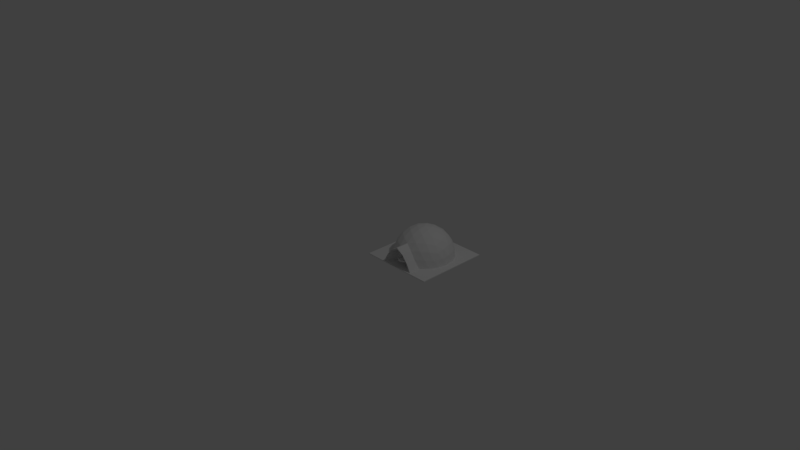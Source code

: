# Source: Moonbase.blend  (saved by Blender 2.79.0; exported with 4.5.12 LTS)
import bpy
from mathutils import Matrix  # noqa: F401  (used for matrix-valued properties, if any)

bpy.ops.wm.read_factory_settings(use_empty=True)
scene = bpy.context.scene
scene.name = 'Scene'

# ---- collections
col_collection_1 = bpy.data.collections.new('Collection 1'); scene.collection.children.link(col_collection_1)

# ---- world
world_world = bpy.data.worlds.new('World'); scene.world = world_world
world_world.color = (0.05088, 0.05088, 0.05088)
world_world.use_sun_shadow = False
world_world.sun_shadow_jitter_overblur = 0.0
world_world.cycles.sampling_method = 'MANUAL'

# ---- cameras
cam_camera = bpy.data.cameras.new('Camera')
cam_camera.clip_end = 100.0
cam_camera.lens = 35.0
cam_camera.sensor_width = 32.0
cam_camera.sensor_height = 18.0
cam_camera.ortho_scale = 7.314
cam_camera.dof.focus_distance = 0.0

# ---- lights
light_lamp = bpy.data.lights.new('Lamp', 'POINT')
light_lamp.transmission_factor = 0.0
light_lamp.cutoff_distance = 30.0
light_lamp.energy = 100.0
light_lamp.shadow_buffer_clip_start = 1.001
light_lamp.shadow_soft_size = 0.1
light_lamp.shadow_maximum_resolution = 0.006
light_lamp.use_absolute_resolution = True

# ---- meshes
me_cylinder = bpy.data.meshes.new('Cylinder')
me_cylinder.from_pydata([(0.000902, 0.008626, 0.0727), (0.0004774, -0.009156, 0.04513), (0.0445, 0.00844, 0.05831), (0.02758, -0.009272, 0.03618), (0.07112, 0.00845, 0.02166), (0.04413, -0.009266, 0.0134), (0.07059, 0.008652, -0.02324), (0.0438, -0.009141, -0.01451), (0.04312, 0.008969, -0.05926), (0.02672, -0.008943, -0.0369), (-0.0007993, 0.00928, -0.07262), (-0.0005802, -0.00875, -0.04521), (-0.0444, 0.009466, -0.05823), (-0.02768, -0.008634, -0.03626), (-0.07102, 0.009456, -0.02158), (-0.04423, -0.00864, -0.01348), (-0.07049, 0.009254, 0.02332), (-0.0439, -0.008766, 0.01443), (-0.04302, 0.008937, 0.05933), (-0.02683, -0.008963, 0.03682), (0.0444, -0.009466, 0.05823), (0.0007993, -0.00928, 0.07262), (0.07102, -0.009456, 0.02158), (0.07049, -0.009254, -0.02332), (0.04302, -0.008937, -0.05933), (-0.000902, -0.008626, -0.0727), (-0.0445, -0.00844, -0.05831), (-0.07112, -0.00845, -0.02166), (-0.07059, -0.008652, 0.02324), (-0.04312, -0.008969, 0.05926), (0.03823, -0.009395, 0.05014), (0.0006813, -0.009235, 0.06254), (0.06116, -0.009387, 0.01858), (0.0607, -0.009213, -0.02009), (0.03704, -0.00894, -0.05111), (-0.000784, -0.008672, -0.06262), (-0.03833, -0.008511, -0.05022), (-0.06126, -0.00852, -0.01866), (-0.06081, -0.008694, 0.02001), (-0.03715, -0.008967, 0.05103), (0.02118, -0.009198, 0.02779), (0.000355, -0.009109, 0.03466), (0.03389, -0.009194, 0.01029), (0.03364, -0.009097, -0.01116), (0.02052, -0.008946, -0.02836), (-0.0004576, -0.008797, -0.03474), (-0.02128, -0.008708, -0.02787), (-0.034, -0.008713, -0.01037), (-0.03374, -0.008809, 0.01108), (-0.02062, -0.008961, 0.02828), (0.0002364, -0.009064, 0.02453), (-0.000339, -0.008843, -0.02461), (-0.01508, -0.00878, -0.01975), (0.02218, -0.01702, 0.02913), (0.0003302, -0.01693, 0.03634), (0.03552, -0.01702, 0.01076), (0.03526, -0.01692, -0.01174), (0.02149, -0.01676, -0.02979), (-0.0005225, -0.0166, -0.03649), (-0.02237, -0.01651, -0.02928), (-0.03572, -0.01651, -0.01091), (-0.03545, -0.01661, 0.0116), (-0.02168, -0.01677, 0.02965), (0.03826, -0.004895, 0.05016), (0.0007071, -0.004735, 0.06256), (0.06118, -0.004887, 0.0186), (0.06073, -0.004713, -0.02007), (0.03707, -0.004439, -0.05109), (-0.0007582, -0.004172, -0.0626), (-0.03831, -0.004011, -0.0502), (-0.06123, -0.00402, -0.01864), (-0.06078, -0.004194, 0.02003), (-0.03712, -0.004467, 0.05105), (0.0212, -0.004698, 0.02781), (0.0003808, -0.004609, 0.03468), (0.03392, -0.004693, 0.01031), (0.03367, -0.004597, -0.01114), (0.02055, -0.004446, -0.02834), (-0.0004318, -0.004297, -0.03472), (-0.02126, -0.004208, -0.02785), (-0.03397, -0.004213, -0.01035), (-0.03372, -0.004309, 0.0111), (-0.0206, -0.004461, 0.0283), (0.01501, -0.004627, 0.01969), (0.0002622, -0.004564, 0.02455), (0.02401, -0.004623, 0.007293), (0.02383, -0.004555, -0.007894), (0.01454, -0.004448, -0.02007), (-0.0003132, -0.004343, -0.02459), (-0.01506, -0.00428, -0.01973), (-0.02406, -0.004283, -0.007332), (-0.02388, -0.004351, 0.007854), (-0.01459, -0.004458, 0.02003), (0.00383, -0.004498, 0.005034), (4.824e-05, -0.004481, 0.006282), (0.006138, -0.004497, 0.001856), (0.006093, -0.004479, -0.002039), (0.00371, -0.004452, -0.005163), (-9.931e-05, -0.004425, -0.006322), (-0.003881, -0.004409, -0.005074), (-0.006189, -0.004409, -0.001895), (-0.006144, -0.004427, 0.002), (-0.003761, -0.004454, 0.005123), (0.02754, -0.01708, 0.03615), (0.0004327, -0.01697, 0.04509), (0.04408, -0.01708, 0.01337), (0.04376, -0.01695, -0.01455), (0.02668, -0.01675, -0.03694), (-0.0006249, -0.01656, -0.04524), (-0.02773, -0.01645, -0.0363), (-0.04428, -0.01645, -0.01352), (-0.04395, -0.01658, 0.0144), (-0.02687, -0.01677, 0.03679), (0.01498, -0.009127, 0.01967), (0.02398, -0.009123, 0.007273), (0.02381, -0.009055, -0.007914), (-0.02409, -0.008783, -0.007352), (0.01451, -0.008948, -0.02009), (-0.02391, -0.008851, 0.007835), (-0.01462, -0.008959, 0.02001), (0.01494, -0.01694, 0.01963), (0.0001916, -0.01687, 0.0245), (0.02394, -0.01693, 0.007238), (0.02376, -0.01687, -0.007949), (0.01447, -0.01676, -0.02013), (-0.0003838, -0.01665, -0.02465), (-0.01513, -0.01659, -0.01978), (-0.02413, -0.01659, -0.007387), (-0.02395, -0.01666, 0.0078), (-0.01466, -0.01677, 0.01998)], [], [(0, 21, 20, 2), (2, 20, 22, 4), (4, 22, 23, 6), (6, 23, 24, 8), (8, 24, 25, 10), (10, 25, 26, 12), (12, 26, 27, 14), (14, 27, 28, 16), (17, 15, 110, 111), (16, 28, 29, 18), (18, 29, 21, 0), (0, 2, 4, 6, 8, 10, 12, 14, 16, 18), (31, 30, 20, 21), (30, 32, 22, 20), (32, 33, 23, 22), (33, 34, 24, 23), (34, 35, 25, 24), (35, 36, 26, 25), (36, 37, 27, 26), (37, 38, 28, 27), (38, 39, 29, 28), (39, 31, 21, 29), (30, 31, 64, 63), (74, 84, 83, 73), (38, 37, 70, 71), (82, 92, 84, 74), (81, 91, 92, 82), (37, 36, 69, 70), (80, 90, 91, 81), (79, 89, 90, 80), (36, 35, 68, 69), (78, 88, 89, 79), (118, 48, 49, 119), (1, 3, 93, 94), (52, 89, 88, 51), (15, 17, 101, 100), (51, 88, 87, 117), (13, 15, 100, 99), (117, 87, 86, 115), (11, 13, 99, 98), (115, 86, 85, 114), (9, 11, 98, 97), (50, 84, 92, 119), (11, 9, 107, 108), (5, 3, 103, 105), (19, 17, 111, 112), (13, 11, 108, 109), (7, 5, 105, 106), (1, 19, 112, 104), (15, 13, 109, 110), (9, 7, 106, 107), (3, 1, 104, 103), (74, 73, 63, 64), (73, 75, 65, 63), (75, 76, 66, 65), (76, 77, 67, 66), (77, 78, 68, 67), (78, 79, 69, 68), (79, 80, 70, 69), (80, 81, 71, 70), (81, 82, 72, 71), (82, 74, 64, 72), (39, 38, 71, 72), (77, 87, 88, 78), (32, 30, 63, 65), (31, 39, 72, 64), (76, 86, 87, 77), (33, 32, 65, 66), (75, 85, 86, 76), (34, 33, 66, 67), (73, 83, 85, 75), (35, 34, 67, 68), (94, 93, 83, 84), (93, 95, 85, 83), (95, 96, 86, 85), (96, 97, 87, 86), (97, 98, 88, 87), (98, 99, 89, 88), (99, 100, 90, 89), (100, 101, 91, 90), (101, 102, 92, 91), (102, 94, 84, 92), (17, 19, 102, 101), (116, 90, 89, 52), (3, 5, 95, 93), (19, 1, 94, 102), (118, 91, 90, 116), (5, 7, 96, 95), (113, 83, 84, 50), (119, 92, 91, 118), (7, 9, 97, 96), (114, 85, 83, 113), (54, 53, 103, 104), (53, 55, 105, 103), (55, 56, 106, 105), (56, 57, 107, 106), (57, 58, 108, 107), (58, 59, 109, 108), (59, 60, 110, 109), (60, 61, 111, 110), (61, 62, 112, 111), (62, 54, 104, 112), (116, 52, 126, 127), (120, 121, 129, 128, 127, 126, 125, 124, 123, 122), (117, 115, 123, 124), (113, 50, 121, 120), (118, 116, 127, 128), (51, 117, 124, 125), (114, 113, 120, 122), (119, 118, 128, 129), (52, 51, 125, 126), (115, 114, 122, 123), (50, 119, 129, 121), (41, 54, 62, 49), (49, 48, 61, 62), (48, 61, 60, 47), (47, 60, 59, 46), (46, 59, 58, 45), (45, 58, 57, 44), (44, 57, 56, 43), (43, 56, 55, 42), (42, 55, 53, 40), (40, 53, 54, 41), (126, 59, 46, 52), (127, 60, 59, 126), (116, 47, 60, 127), (128, 61, 48, 118), (62, 61, 128, 129), (129, 119, 49, 62), (121, 54, 41, 50), (120, 113, 40, 53), (53, 54, 121, 120), (122, 55, 42, 114), (123, 115, 43, 56), (56, 55, 122, 123), (125, 51, 45, 58), (58, 57, 124, 125), (44, 117, 124, 57)])
me_cylinder.use_remesh_preserve_volume = False
me_cylinder.use_remesh_preserve_attributes = False
me_cylinder.use_mirror_vertex_groups = False
me_cylinder.update()
me_icosphere = bpy.data.meshes.new('Icosphere')
me_icosphere.from_pydata([(-0.3398, -0.1119, 0.1789), (-0.2858, -0.1948, 0.2009), (-0.2862, -0.0943, 0.263), (-0.3456, -0.01327, 0.2009), (-0.345, -0.1758, 0.1005), (-0.2096, -0.1797, 0.2894), (-0.2754, 0.01999, 0.2894), (-0.3819, -0.06365, 0.1005), (-0.2742, -0.2695, 0.1106), (-0.1997, -0.0658, 0.3403), (-0.1989, -0.2761, 0.2103), (-0.324, 0.1038, 0.2103), (-0.3806, 0.05372, 0.1106), (-0.3799, -0.1252, -0.001798), (-0.3226, -0.2364, -0.001798), (-0.1046, -0.1452, 0.3578), (-0.1041, -0.2557, 0.2894), (-0.1704, 0.05458, 0.3578), (-0.2357, 0.1438, 0.2894), (-0.4, -0.001641, -0.001798), (-0.2338, -0.3246, -0.001798), (-0.1687, -0.3454, 0.1106), (-0.09541, -0.03143, 0.3872), (-0.09418, -0.3328, 0.2009), (-0.2736, 0.2117, 0.2009), (-0.341, 0.1775, 0.1106), (-0.3809, 0.122, -0.001798), (-0.3801, -0.001644, -0.001798), (-0.361, -0.1189, -0.001798), (-0.3067, -0.2246, -0.001798), (-0.2177, -0.3146, -0.001798), (0.0004115, -0.1005, 0.3872), (0.0008619, -0.2103, 0.3403), (0.001235, -0.3014, 0.263), (-0.05938, 0.08103, 0.3872), (-0.1243, 0.1696, 0.3403), (-0.1781, 0.2431, 0.263), (-0.362, 0.116, -0.001798), (-0.3628, -0.06057, 0.0956), (-0.3801, -0.001644, 0.02145), (-0.361, -0.1189, 0.02145), (-0.3277, -0.1669, 0.0956), (-0.3067, -0.2246, 0.02145), (-0.2338, -0.48, -0.001798), (-0.2165, -0.48, 0.0007663), (-0.2606, -0.2559, 0.1051), (-0.2177, -0.3146, 0.02145), (-0.1687, -0.4798, 0.1106), (-0.09418, -0.4799, 0.2009), (-3.912e-07, -4.098e-07, 0.4), (0.001235, -0.4802, 0.263), (-0.2115, 0.2886, 0.1789), (-0.2738, 0.2737, 0.1005), (-0.3246, 0.2338, -0.001798), (-0.3084, 0.2222, -0.001798), (-0.362, 0.116, 0.02145), (-0.3616, 0.05087, 0.1051), (0.2203, -0.3128, 0.02145), (-0.3084, 0.2222, 0.02145), (-0.2247, 0.3066, 0.02145), (-0.119, 0.361, 0.02145), (-0.00156, 0.3802, 0.02145), (0.1161, 0.362, 0.02145), (0.2222, 0.3084, 0.02145), (0.3066, 0.2248, 0.02145), (0.3611, 0.119, 0.02145), (0.3801, 0.001474, 0.02145), (0.362, -0.116, 0.02145), (0.3085, -0.2221, 0.02145), (-0.1666, -0.4736, 0.1109), (0.2203, -0.3128, -0.001798), (0.2192, -0.48, 0.0007663), (-0.1537, -0.337, 0.1003), (-0.09516, -0.4737, 0.1978), (0.09567, -0.03065, 0.3872), (0.1057, -0.1443, 0.3578), (0.1062, -0.2548, 0.2894), (0.0969, -0.332, 0.2009), (0.0969, -0.4799, 0.2009), (0.05871, 0.08151, 0.3872), (-0.0007339, 0.1789, 0.3578), (-0.06608, 0.2681, 0.2894), (-0.1194, 0.3246, 0.2009), (-0.2364, 0.3226, -0.001798), (-0.2247, 0.3066, -0.001798), (-0.3238, 0.1687, 0.1051), (-0.3284, -0.01281, 0.1908), (-0.3228, -0.1064, 0.1699), (0.3085, -0.2221, -0.001798), (-0.119, 0.361, -0.001798), (-0.00156, 0.3802, -0.001798), (0.1161, 0.362, -0.001798), (0.2222, 0.3084, -0.001798), (0.3066, 0.2248, -0.001798), (0.3611, 0.119, -0.001798), (0.3801, 0.001474, -0.001798), (0.362, -0.116, -0.001798), (-0.2717, -0.1849, 0.1908), (-0.125, -0.342, 0.0007659), (-0.05718, -0.3194, 0.09755), (-0.05718, -0.3179, 0.07091), (-0.03452, -0.3161, 0.03973), (0.002139, -0.3153, 0.02782), (0.0388, -0.3158, 0.03973), (0.06145, -0.3174, 0.07091), (0.06145, -0.3195, 0.1095), (0.0388, -0.3213, 0.1406), (0.0215, -0.3217, 0.1463), (0.08619, -0.3236, 0.1863), (0.2364, -0.3226, -0.001798), (0.2364, -0.48, -0.001798), (0.1277, -0.3421, 0.0007659), (-0.08351, -0.3243, 0.1863), (-0.1889, -0.2623, 0.1998), (-0.1033, -0.3357, 0.1155), (-0.06063, -0.3358, 0.1673), (0.1715, -0.344, 0.1106), (0.1715, -0.4798, 0.1106), (0.001247, -0.4802, 0.243), (-0.1786, 0.3435, 0.1005), (-0.1252, 0.3799, -0.001798), (-0.26, 0.2601, 0.0956), (-0.3078, 0.09863, 0.1998), (0.2626, -0.2537, 0.1051), (0.3246, -0.2338, -0.001798), (-0.1697, 0.3263, 0.0956), (-0.06336, 0.3596, 0.1051), (-0.001641, 0.4, -0.001798), (0.06041, 0.3601, 0.1051), (0.122, 0.3809, -0.001798), (0.167, 0.3277, 0.0956), (0.2338, 0.3246, -0.001798), (0.2579, 0.2622, 0.0956), (0.3226, 0.2364, -0.001798), (0.3225, 0.1714, 0.1051), (0.3799, 0.1252, -0.001798), (0.3612, 0.05384, 0.1051), (0.4, 0.00164, -0.001798), (0.3632, -0.05759, 0.0956), (0.3809, -0.122, -0.001798), (0.3291, -0.1642, 0.0956), (0.002139, -0.3221, 0.1526), (-0.03452, -0.3216, 0.1406), (-0.05718, -0.32, 0.1095), (0.1565, -0.3357, 0.1004), (0.1699, -0.4734, 0.1113), (0.1065, -0.3355, 0.1159), (0.06385, -0.3356, 0.1677), (0.03294, -0.342, 0.1425), (0.0388, -0.342, 0.1406), (0.06145, -0.342, 0.1095), (0.06145, -0.342, 0.07091), (0.0388, -0.342, 0.03973), (0.002139, -0.342, 0.02782), (-0.03452, -0.342, 0.03973), (-0.05668, -0.342, 0.07022), (-0.03452, -0.342, 0.1406), (0.002139, -0.342, 0.1526), (0.001298, -0.3422, 0.1886), (0.2003, -0.06416, 0.3403), (0.1699, 0.05598, 0.3578), (0.211, -0.178, 0.2894), (0.2011, -0.2745, 0.2103), (0.09838, -0.4735, 0.1982), (0.1229, 0.1706, 0.3403), (0.06388, 0.2686, 0.2894), (-0.001396, 0.3403, 0.2103), (-0.06654, 0.3786, 0.1106), (-0.2598, 0.2012, 0.1908), (-0.2617, 0.01886, 0.2749), (-0.2721, -0.08963, 0.2497), (0.2764, -0.2672, 0.1106), (0.06343, 0.3791, 0.1106), (0.1757, 0.345, 0.1005), (0.2716, 0.276, 0.1005), (0.3395, 0.1803, 0.1106), (0.3802, 0.05684, 0.1106), (0.3824, -0.06052, 0.1005), (0.3464, -0.173, 0.1005), (-0.1992, -0.1707, 0.2749), (-0.05718, -0.342, 0.07091), (-0.05718, -0.3419, 0.1095), (0.001187, -0.2914, 0.2457), (0.1911, -0.2607, 0.1998), (-0.0988, -0.2431, 0.2749), (-0.2009, 0.2741, 0.1699), (-0.2239, 0.1367, 0.2749), (0.2732, -0.1826, 0.1908), (-0.1136, 0.3083, 0.1908), (-0.001326, 0.3232, 0.1998), (0.1111, 0.3092, 0.1908), (0.1986, 0.2758, 0.1699), (0.2581, 0.2034, 0.1908), (0.307, 0.1011, 0.1998), (0.3284, -0.01011, 0.1908), (0.3237, -0.1037, 0.1699), (0.1008, -0.2422, 0.2749), (0.287, -0.09195, 0.263), (0.2752, 0.02224, 0.2894), (0.2345, 0.1457, 0.2894), (0.2874, -0.1924, 0.2009), (0.1761, 0.2445, 0.263), (0.1168, 0.3256, 0.2009), (-0.1693, 0.231, 0.2497), (-0.1617, 0.0518, 0.34), (-0.1897, -0.06251, 0.3232), (0.2091, 0.2903, 0.1789), (0.2718, 0.2139, 0.2009), (0.3232, 0.1065, 0.2103), (0.3457, -0.01044, 0.2009), (0.3407, -0.1092, 0.1789), (-0.09923, -0.1378, 0.34), (0.0008192, -0.1998, 0.3232), (0.2006, -0.1691, 0.2749), (-0.1181, 0.1611, 0.3232), (0.2728, -0.0874, 0.2497), (-0.06293, 0.2547, 0.2749), (0.06084, 0.2552, 0.2749), (0.1674, 0.2324, 0.2497), (0.2228, 0.1386, 0.2749), (0.2615, 0.021, 0.2749), (0.1004, -0.1369, 0.34), (-0.0563, 0.07682, 0.3679), (-0.09046, -0.0298, 0.3679), (0.0003902, -0.09524, 0.3679), (0.1902, -0.06095, 0.3232), (-0.0006967, 0.1698, 0.34), (0.1168, 0.1621, 0.3232), (0.1613, 0.05313, 0.34), (0.0907, -0.02906, 0.3679), (0.05567, 0.07728, 0.3679), (-3.912e-07, -4.098e-07, 0.38), (-0.5, -0.5, -0.01), (0.5, -0.5, -0.01), (-0.5, 0.5, -0.01), (0.5, 0.5, -0.01), (-0.5, 0.5, 0.0), (-0.5, -0.5, 0.0), (0.5, -0.5, 0.0), (0.5, 0.5, 0.0)], [], [(0, 1, 2), (3, 0, 2), (4, 1, 0), (2, 1, 5), (6, 3, 2), (7, 0, 3), (7, 4, 0), (4, 8, 1), (2, 5, 9), (1, 10, 5), (6, 2, 9), (11, 3, 6), (12, 7, 3), (7, 13, 4), (14, 8, 4), (8, 10, 1), (9, 5, 15), (5, 10, 16), (17, 6, 9), (18, 11, 6), (12, 3, 11), (19, 7, 12), (19, 13, 7), (13, 14, 4), (14, 20, 8), (8, 21, 10), (9, 15, 22), (5, 16, 15), (10, 23, 16), (17, 9, 22), (18, 6, 17), (24, 11, 18), (25, 12, 11), (26, 19, 12), (13, 19, 27, 28), (14, 13, 28, 29), (20, 14, 29, 30), (20, 21, 8), (21, 23, 10), (22, 15, 31), (15, 16, 32), (16, 23, 33), (34, 17, 22), (35, 18, 17), (36, 24, 18), (25, 11, 24), (26, 12, 25), (19, 26, 37, 27), (27, 38, 28), (28, 27, 39, 40), (28, 41, 29), (29, 28, 40, 42), (43, 20, 30, 44), (29, 45, 30), (30, 29, 42, 46), (21, 20, 43, 47), (23, 21, 47, 48), (22, 31, 49), (15, 32, 31), (16, 33, 32), (33, 23, 48, 50), (34, 22, 49), (35, 17, 34), (36, 18, 35), (51, 24, 36), (52, 25, 24), (53, 26, 25), (26, 53, 54, 37), (27, 37, 55, 39), (37, 56, 27), (27, 56, 38), (38, 41, 28), (57, 46, 42, 40, 39, 55, 58, 59, 60, 61, 62, 63, 64, 65, 66, 67, 68), (29, 41, 45), (47, 43, 44, 69), (30, 70, 71, 44), (30, 45, 72), (70, 30, 46, 57), (48, 47, 69, 73), (31, 74, 49), (32, 75, 31), (33, 76, 32), (77, 33, 50, 78), (48, 73, 118, 50), (79, 34, 49), (80, 35, 34), (81, 36, 35), (82, 51, 36), (52, 24, 51), (53, 25, 52), (53, 83, 84, 54), (37, 54, 58, 55), (54, 85, 37), (37, 85, 56), (56, 86, 38), (38, 87, 41), (88, 70, 57, 68), (54, 84, 59, 58), (84, 89, 60, 59), (89, 90, 61, 60), (90, 91, 62, 61), (91, 92, 63, 62), (92, 93, 64, 63), (93, 94, 65, 64), (94, 95, 66, 65), (95, 96, 67, 66), (96, 88, 68, 67), (41, 97, 45), (44, 98, 114, 69), (30, 99, 100, 101, 102, 103, 104, 105, 106, 107, 108, 70), (109, 110, 71, 70), (111, 98, 44, 71), (112, 30, 72), (45, 113, 72), (114, 115, 73, 69), (31, 75, 74), (74, 79, 49), (32, 76, 75), (33, 77, 76), (116, 77, 78, 117), (79, 80, 34), (80, 81, 35), (81, 82, 36), (119, 51, 82), (119, 52, 51), (83, 53, 52), (83, 120, 89, 84), (84, 121, 54), (54, 121, 85), (85, 122, 56), (56, 122, 86), (38, 86, 87), (41, 87, 97), (70, 123, 88), (124, 109, 70, 88), (89, 125, 84), (90, 126, 89), (120, 127, 90, 89), (91, 128, 90), (127, 129, 91, 90), (92, 130, 91), (129, 131, 92, 91), (93, 132, 92), (131, 133, 93, 92), (94, 134, 93), (133, 135, 94, 93), (95, 136, 94), (135, 137, 95, 94), (96, 138, 95), (137, 139, 96, 95), (88, 140, 96), (139, 124, 88, 96), (45, 97, 113), (112, 108, 107, 141, 142, 143, 99, 30), (108, 144, 70), (109, 116, 117, 110), (118, 163, 78, 50), (111, 71, 145, 146), (98, 111, 146, 147, 148, 149, 150, 151, 152, 153, 154, 155), (72, 113, 112), (114, 98, 155, 180, 181, 156, 157, 148, 147, 158, 115), (115, 158, 118, 73), (75, 159, 74), (74, 160, 79), (76, 161, 75), (77, 162, 76), (116, 162, 77), (117, 78, 163, 145), (164, 80, 79), (165, 81, 80), (166, 82, 81), (167, 119, 82), (119, 83, 52), (120, 83, 119), (125, 121, 84), (121, 168, 85), (85, 168, 122), (122, 169, 86), (86, 170, 87), (87, 170, 97), (70, 144, 123), (88, 123, 140), (109, 124, 171), (89, 126, 125), (90, 128, 126), (127, 120, 167), (91, 130, 128), (129, 127, 172), (132, 130, 92), (131, 129, 173), (93, 134, 132), (133, 131, 174), (94, 136, 134), (135, 133, 175), (95, 138, 136), (137, 135, 176), (140, 138, 96), (139, 137, 177), (124, 139, 178), (97, 179, 113), (112, 182, 108), (144, 108, 183), (109, 171, 116), (113, 184, 112), (158, 147, 163, 118), (75, 161, 159), (159, 160, 74), (160, 164, 79), (76, 162, 161), (116, 171, 162), (147, 146, 145, 163), (164, 165, 80), (165, 166, 81), (167, 82, 166), (120, 119, 167), (125, 185, 121), (121, 185, 168), (168, 186, 122), (186, 169, 122), (169, 170, 86), (170, 179, 97), (144, 183, 123), (123, 187, 140), (124, 178, 171), (126, 188, 125), (128, 189, 126), (127, 167, 172), (130, 190, 128), (129, 172, 173), (132, 191, 130), (174, 131, 173), (134, 192, 132), (133, 174, 175), (136, 193, 134), (135, 175, 176), (138, 194, 136), (137, 176, 177), (140, 195, 138), (178, 139, 177), (179, 184, 113), (184, 182, 112), (182, 196, 108), (108, 196, 183), (161, 197, 159), (159, 198, 160), (160, 199, 164), (162, 200, 161), (171, 200, 162), (201, 165, 164), (202, 166, 165), (172, 167, 166), (125, 188, 185), (185, 203, 168), (203, 186, 168), (186, 204, 169), (169, 205, 170), (170, 205, 179), (123, 183, 187), (140, 187, 195), (171, 178, 200), (126, 189, 188), (128, 190, 189), (130, 191, 190), (173, 172, 202), (132, 192, 191), (174, 173, 206), (134, 193, 192), (175, 174, 207), (136, 194, 193), (176, 175, 208), (138, 195, 194), (177, 176, 209), (178, 177, 210), (179, 211, 184), (184, 212, 182), (182, 212, 196), (196, 213, 183), (161, 200, 197), (197, 198, 159), (198, 199, 160), (199, 201, 164), (201, 202, 165), (172, 166, 202), (188, 203, 185), (203, 214, 186), (214, 204, 186), (204, 205, 169), (205, 211, 179), (183, 213, 187), (187, 215, 195), (178, 210, 200), (189, 216, 188), (190, 217, 189), (191, 218, 190), (173, 202, 206), (192, 218, 191), (174, 206, 207), (193, 219, 192), (175, 207, 208), (194, 220, 193), (176, 208, 209), (195, 215, 194), (177, 209, 210), (211, 212, 184), (212, 221, 196), (196, 221, 213), (200, 210, 197), (197, 209, 198), (198, 208, 199), (199, 207, 201), (206, 202, 201), (216, 203, 188), (216, 214, 203), (214, 222, 204), (204, 223, 205), (205, 223, 211), (213, 215, 187), (217, 216, 189), (218, 217, 190), (219, 218, 192), (207, 206, 201), (220, 219, 193), (208, 207, 199), (215, 220, 194), (209, 208, 198), (210, 209, 197), (211, 224, 212), (212, 224, 221), (221, 225, 213), (226, 214, 216), (226, 222, 214), (222, 223, 204), (223, 224, 211), (213, 225, 215), (217, 226, 216), (218, 227, 217), (219, 227, 218), (220, 228, 219), (215, 225, 220), (224, 229, 221), (221, 229, 225), (230, 222, 226), (222, 231, 223), (223, 231, 224), (227, 226, 217), (228, 227, 219), (225, 228, 220), (224, 231, 229), (225, 229, 228), (227, 230, 226), (230, 231, 222), (228, 230, 227), (229, 231, 230), (229, 230, 228), (141, 107, 106, 149, 148, 157), (142, 141, 157, 156), (106, 105, 150, 149), (143, 142, 156, 181), (105, 104, 151, 150), (100, 99, 143, 181, 180), (104, 103, 152, 151), (101, 100, 180, 155, 154), (103, 102, 153, 152), (102, 101, 154, 153), (110, 117, 145, 71), (232, 234, 235, 233), (237, 238, 239, 236), (233, 235, 239, 238), (234, 232, 237, 236), (235, 234, 236, 239), (232, 233, 238, 237)])
me_icosphere.use_remesh_preserve_volume = False
me_icosphere.use_remesh_preserve_attributes = False
me_icosphere.use_mirror_vertex_groups = False
me_icosphere.update()
arm_armature = bpy.data.armatures.new('Armature')  # bones are not reproduced

# ---- objects
ob_armature = bpy.data.objects.new('Armature', arm_armature)
ob_cylinder = bpy.data.objects.new('Cylinder', me_cylinder)
ob_icosphere_001 = bpy.data.objects.new('Icosphere.001', me_icosphere)
ob_lamp = bpy.data.objects.new('Lamp', light_lamp)
ob_camera = bpy.data.objects.new('Camera', cam_camera)

# ---- transforms, parenting, visibility, modifiers, constraints
ob_armature.location = (0.539, 0.1677, 0.09496)
ob_armature.scale = (0.2044, 0.2044, 0.2044)
ob_armature.show_in_front = True
ob_armature.lineart.crease_threshold = 0.0
ob_cylinder.parent = ob_armature
ob_cylinder.matrix_parent_inverse = Matrix(((-0.01583, 5.748e-07, 4.891, -0.385), (-4.891, 9.502e-07, -0.01583, 2.104), (-1.073e-06, -4.891, 5.723e-07, 0.82), (0.0, 0.0, 0.0, 1.0)))
ob_cylinder.location = (0.5005, 0.158, 0.08544)
ob_cylinder.lineart.crease_threshold = 0.0
ob_icosphere_001.location = (0.5, 0.5, 0.01)
ob_icosphere_001.lineart.crease_threshold = 0.0
ob_lamp.location = (4.076, 1.005, 5.904)
ob_lamp.rotation_euler = (0.6503, 0.05522, 1.866)
ob_lamp.lock_rotations_4d = False
ob_lamp.empty_display_type = 'ARROWS'
ob_lamp.color = (0.0, 0.0, 0.0, 0.0)
ob_lamp.lineart.crease_threshold = 0.0
ob_camera.location = (7.481, -6.508, 5.344)
ob_camera.rotation_euler = (1.109, 0.0, 0.8149)
ob_camera.lock_rotations_4d = False
ob_camera.empty_display_type = 'ARROWS'
ob_camera.color = (0.0, 0.0, 0.0, 0.0)
ob_camera.display_type = 'WIRE'
ob_camera.lineart.crease_threshold = 0.0

# ---- collection membership
col_collection_1.objects.link(ob_armature)
col_collection_1.objects.link(ob_cylinder)
col_collection_1.objects.link(ob_icosphere_001)
col_collection_1.objects.link(ob_lamp)
col_collection_1.objects.link(ob_camera)

# ---- scene / render settings (as saved in the file)
scene.camera = ob_camera
scene.frame_start = 1; scene.frame_end = 250; scene.frame_set(67)
scene.render.engine = 'CYCLES'
scene.render.resolution_percentage = 50
scene.render.dither_intensity = 0.0
scene.cycles.use_denoising = False
scene.cycles.samples = 128
scene.cycles.sampling_pattern = 'TABULATED_SOBOL'
scene.cycles.use_adaptive_sampling = False
scene.cycles.use_light_tree = False
scene.cycles.blur_glossy = 0.0
scene.cycles.sample_clamp_indirect = 0.0
scene.view_settings.view_transform = 'Standard'
bpy.context.view_layer.update()
